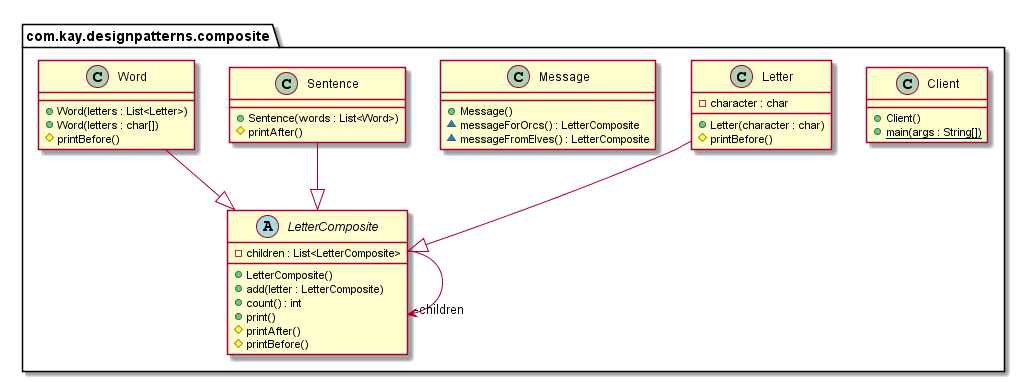

The diagram above was rendered by PlantUML. Its source (embedded in the PNG):
@startuml
package com.kay.designpatterns.composite {
  class Client {
    + Client()
    + main(args : String[]) {static}
  }
  class Letter {
    - character : char
    + Letter(character : char)
    # printBefore()
  }
  abstract class LetterComposite {
    - children : List<LetterComposite>
    + LetterComposite()
    + add(letter : LetterComposite)
    + count() : int
    + print()
    # printAfter()
    # printBefore()
  }
  class Message {
    + Message()
    ~ messageForOrcs() : LetterComposite
    ~ messageFromElves() : LetterComposite
  }
  class Sentence {
    + Sentence(words : List<Word>)
    # printAfter()
  }
  class Word {
    + Word(letters : List<Letter>)
    + Word(letters : char[])
    # printBefore()
  }
}
LetterComposite -->  "-children" LetterComposite
Letter --|> LetterComposite 
Sentence --|> LetterComposite 
Word --|> LetterComposite 
@enduml